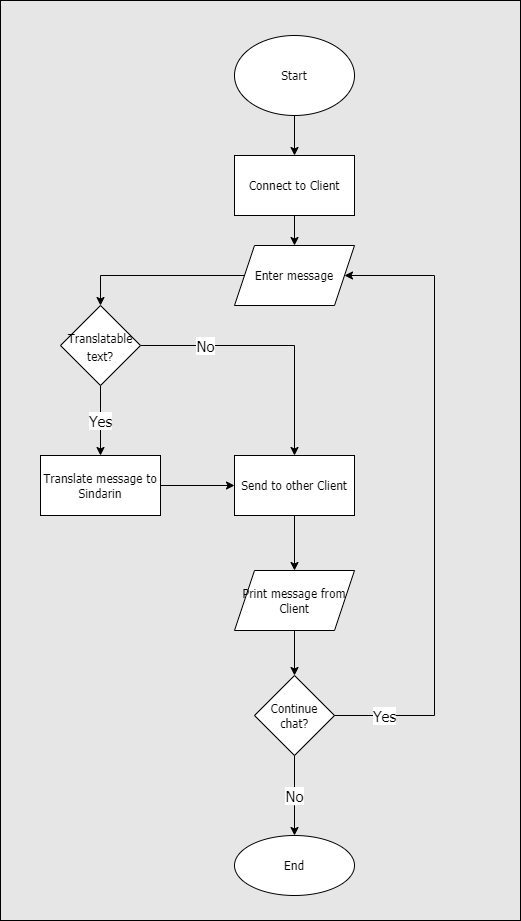

The diagram above was exported from draw.io. Its source (the exported page's mxGraphModel, read from the mxfile embedded in the PNG):
<mxGraphModel dx="1206" dy="1098" grid="1" gridSize="10" guides="1" tooltips="1" connect="1" arrows="1" fold="1" page="1" pageScale="1" pageWidth="827" pageHeight="1169" math="0" shadow="0">
  <root>
    <mxCell id="WIyWlLk6GJQsqaUBKTNV-0" />
    <mxCell id="WIyWlLk6GJQsqaUBKTNV-1" parent="WIyWlLk6GJQsqaUBKTNV-0" />
    <mxCell id="5IrpmV1vS_qkSm2X612f-23" value="" style="rounded=0;whiteSpace=wrap;html=1;fontFamily=Tahoma;fontSize=15;fontColor=#CCCCCC;fillColor=#E6E6E6;" vertex="1" parent="WIyWlLk6GJQsqaUBKTNV-1">
      <mxGeometry x="80" y="120" width="520" height="920" as="geometry" />
    </mxCell>
    <mxCell id="5IrpmV1vS_qkSm2X612f-3" value="" style="edgeStyle=orthogonalEdgeStyle;rounded=0;orthogonalLoop=1;jettySize=auto;html=1;" edge="1" parent="WIyWlLk6GJQsqaUBKTNV-1" source="5IrpmV1vS_qkSm2X612f-1" target="5IrpmV1vS_qkSm2X612f-2">
      <mxGeometry relative="1" as="geometry" />
    </mxCell>
    <mxCell id="5IrpmV1vS_qkSm2X612f-1" value="&lt;font face=&quot;Tahoma&quot;&gt;Start&lt;/font&gt;" style="ellipse;whiteSpace=wrap;html=1;" vertex="1" parent="WIyWlLk6GJQsqaUBKTNV-1">
      <mxGeometry x="314" y="155" width="120" height="80" as="geometry" />
    </mxCell>
    <mxCell id="5IrpmV1vS_qkSm2X612f-5" value="" style="edgeStyle=orthogonalEdgeStyle;rounded=0;orthogonalLoop=1;jettySize=auto;html=1;" edge="1" parent="WIyWlLk6GJQsqaUBKTNV-1" source="5IrpmV1vS_qkSm2X612f-2" target="5IrpmV1vS_qkSm2X612f-4">
      <mxGeometry relative="1" as="geometry" />
    </mxCell>
    <mxCell id="5IrpmV1vS_qkSm2X612f-2" value="&lt;font face=&quot;Tahoma&quot;&gt;Connect to Client&lt;/font&gt;" style="whiteSpace=wrap;html=1;" vertex="1" parent="WIyWlLk6GJQsqaUBKTNV-1">
      <mxGeometry x="314" y="275" width="120" height="60" as="geometry" />
    </mxCell>
    <mxCell id="5IrpmV1vS_qkSm2X612f-7" value="" style="edgeStyle=orthogonalEdgeStyle;rounded=0;orthogonalLoop=1;jettySize=auto;html=1;entryX=0.5;entryY=0;entryDx=0;entryDy=0;" edge="1" parent="WIyWlLk6GJQsqaUBKTNV-1" source="5IrpmV1vS_qkSm2X612f-4" target="5IrpmV1vS_qkSm2X612f-19">
      <mxGeometry relative="1" as="geometry" />
    </mxCell>
    <mxCell id="5IrpmV1vS_qkSm2X612f-4" value="&lt;font face=&quot;Tahoma&quot;&gt;Enter message&lt;/font&gt;" style="shape=parallelogram;perimeter=parallelogramPerimeter;whiteSpace=wrap;html=1;fixedSize=1;" vertex="1" parent="WIyWlLk6GJQsqaUBKTNV-1">
      <mxGeometry x="314" y="365" width="120" height="60" as="geometry" />
    </mxCell>
    <mxCell id="5IrpmV1vS_qkSm2X612f-9" value="" style="edgeStyle=orthogonalEdgeStyle;rounded=0;orthogonalLoop=1;jettySize=auto;html=1;" edge="1" parent="WIyWlLk6GJQsqaUBKTNV-1" source="5IrpmV1vS_qkSm2X612f-6" target="5IrpmV1vS_qkSm2X612f-8">
      <mxGeometry relative="1" as="geometry" />
    </mxCell>
    <mxCell id="5IrpmV1vS_qkSm2X612f-6" value="&lt;font face=&quot;Tahoma&quot;&gt;Translate message to Sindarin&lt;/font&gt;" style="whiteSpace=wrap;html=1;" vertex="1" parent="WIyWlLk6GJQsqaUBKTNV-1">
      <mxGeometry x="120" y="575" width="120" height="60" as="geometry" />
    </mxCell>
    <mxCell id="5IrpmV1vS_qkSm2X612f-11" value="" style="edgeStyle=orthogonalEdgeStyle;rounded=0;orthogonalLoop=1;jettySize=auto;html=1;" edge="1" parent="WIyWlLk6GJQsqaUBKTNV-1" source="5IrpmV1vS_qkSm2X612f-8" target="5IrpmV1vS_qkSm2X612f-10">
      <mxGeometry relative="1" as="geometry" />
    </mxCell>
    <mxCell id="5IrpmV1vS_qkSm2X612f-8" value="&lt;font face=&quot;Tahoma&quot;&gt;Send to other Client&lt;/font&gt;" style="whiteSpace=wrap;html=1;" vertex="1" parent="WIyWlLk6GJQsqaUBKTNV-1">
      <mxGeometry x="314" y="575" width="120" height="60" as="geometry" />
    </mxCell>
    <mxCell id="5IrpmV1vS_qkSm2X612f-13" value="" style="edgeStyle=orthogonalEdgeStyle;rounded=0;orthogonalLoop=1;jettySize=auto;html=1;" edge="1" parent="WIyWlLk6GJQsqaUBKTNV-1" source="5IrpmV1vS_qkSm2X612f-10" target="5IrpmV1vS_qkSm2X612f-12">
      <mxGeometry relative="1" as="geometry" />
    </mxCell>
    <mxCell id="5IrpmV1vS_qkSm2X612f-10" value="&lt;font face=&quot;Tahoma&quot;&gt;Print message from Client&lt;/font&gt;" style="shape=parallelogram;perimeter=parallelogramPerimeter;whiteSpace=wrap;html=1;fixedSize=1;" vertex="1" parent="WIyWlLk6GJQsqaUBKTNV-1">
      <mxGeometry x="314" y="690" width="120" height="60" as="geometry" />
    </mxCell>
    <mxCell id="5IrpmV1vS_qkSm2X612f-15" value="No" style="edgeStyle=orthogonalEdgeStyle;rounded=0;orthogonalLoop=1;jettySize=auto;html=1;fontFamily=Tahoma;fontSize=15;" edge="1" parent="WIyWlLk6GJQsqaUBKTNV-1" source="5IrpmV1vS_qkSm2X612f-12" target="5IrpmV1vS_qkSm2X612f-14">
      <mxGeometry relative="1" as="geometry">
        <Array as="points">
          <mxPoint x="374" y="925" />
          <mxPoint x="374" y="925" />
        </Array>
      </mxGeometry>
    </mxCell>
    <mxCell id="5IrpmV1vS_qkSm2X612f-12" value="&lt;font face=&quot;Tahoma&quot;&gt;Continue chat?&lt;/font&gt;" style="rhombus;whiteSpace=wrap;html=1;" vertex="1" parent="WIyWlLk6GJQsqaUBKTNV-1">
      <mxGeometry x="334" y="795" width="80" height="80" as="geometry" />
    </mxCell>
    <mxCell id="5IrpmV1vS_qkSm2X612f-14" value="&lt;font face=&quot;Tahoma&quot;&gt;End&lt;/font&gt;" style="ellipse;whiteSpace=wrap;html=1;" vertex="1" parent="WIyWlLk6GJQsqaUBKTNV-1">
      <mxGeometry x="314" y="955" width="120" height="60" as="geometry" />
    </mxCell>
    <mxCell id="5IrpmV1vS_qkSm2X612f-17" value="Yes" style="endArrow=classic;html=1;fontFamily=Tahoma;rounded=0;entryX=1;entryY=0.5;entryDx=0;entryDy=0;fontSize=15;" edge="1" parent="WIyWlLk6GJQsqaUBKTNV-1" target="5IrpmV1vS_qkSm2X612f-4">
      <mxGeometry x="-0.8413" width="50" height="50" relative="1" as="geometry">
        <mxPoint x="414" y="835" as="sourcePoint" />
        <mxPoint x="464" y="785" as="targetPoint" />
        <Array as="points">
          <mxPoint x="514" y="835" />
          <mxPoint x="514" y="395" />
        </Array>
        <mxPoint as="offset" />
      </mxGeometry>
    </mxCell>
    <mxCell id="5IrpmV1vS_qkSm2X612f-20" value="Yes" style="edgeStyle=orthogonalEdgeStyle;rounded=0;orthogonalLoop=1;jettySize=auto;html=1;fontFamily=Tahoma;fontSize=15;" edge="1" parent="WIyWlLk6GJQsqaUBKTNV-1" source="5IrpmV1vS_qkSm2X612f-19" target="5IrpmV1vS_qkSm2X612f-6">
      <mxGeometry relative="1" as="geometry" />
    </mxCell>
    <mxCell id="5IrpmV1vS_qkSm2X612f-21" style="edgeStyle=orthogonalEdgeStyle;rounded=0;orthogonalLoop=1;jettySize=auto;html=1;entryX=0.5;entryY=0;entryDx=0;entryDy=0;fontFamily=Tahoma;fontSize=15;" edge="1" parent="WIyWlLk6GJQsqaUBKTNV-1" source="5IrpmV1vS_qkSm2X612f-19" target="5IrpmV1vS_qkSm2X612f-8">
      <mxGeometry relative="1" as="geometry" />
    </mxCell>
    <mxCell id="5IrpmV1vS_qkSm2X612f-22" value="No" style="edgeLabel;html=1;align=center;verticalAlign=middle;resizable=0;points=[];fontSize=15;fontFamily=Tahoma;" vertex="1" connectable="0" parent="5IrpmV1vS_qkSm2X612f-21">
      <mxGeometry x="-0.5152" y="1" relative="1" as="geometry">
        <mxPoint as="offset" />
      </mxGeometry>
    </mxCell>
    <mxCell id="5IrpmV1vS_qkSm2X612f-19" value="&lt;font style=&quot;font-size: 12px&quot;&gt;Translatable text?&lt;/font&gt;" style="rhombus;whiteSpace=wrap;html=1;fontFamily=Tahoma;fontSize=15;" vertex="1" parent="WIyWlLk6GJQsqaUBKTNV-1">
      <mxGeometry x="140" y="425" width="80" height="80" as="geometry" />
    </mxCell>
  </root>
</mxGraphModel>